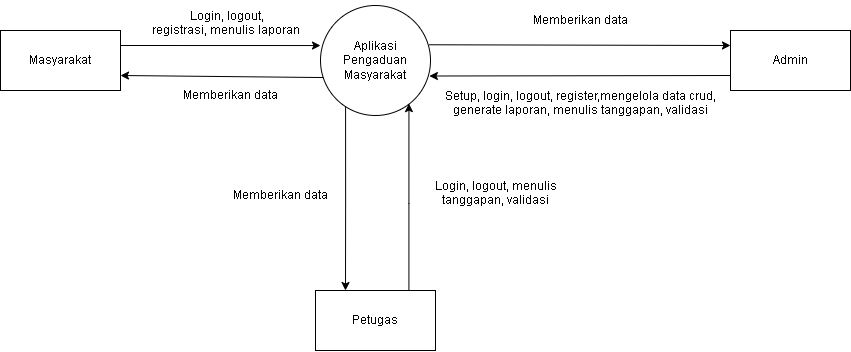

The diagram above was exported from draw.io. Its source (the exported page's mxGraphModel, read from the mxfile embedded in the PNG):
<mxGraphModel dx="1035" dy="614" grid="1" gridSize="10" guides="1" tooltips="1" connect="1" arrows="1" fold="1" page="1" pageScale="1" pageWidth="850" pageHeight="1100" math="0" shadow="0">
  <root>
    <mxCell id="0" />
    <mxCell id="1" parent="0" />
    <mxCell id="p21Rxaxb90Zo6L9eloqz-5" style="edgeStyle=orthogonalEdgeStyle;rounded=0;orthogonalLoop=1;jettySize=auto;html=1;exitX=1;exitY=0.25;exitDx=0;exitDy=0;entryX=0;entryY=0.364;entryDx=0;entryDy=0;entryPerimeter=0;" parent="1" source="p21Rxaxb90Zo6L9eloqz-1" target="p21Rxaxb90Zo6L9eloqz-3" edge="1">
      <mxGeometry relative="1" as="geometry" />
    </mxCell>
    <mxCell id="p21Rxaxb90Zo6L9eloqz-1" value="Masyarakat" style="rounded=0;whiteSpace=wrap;html=1;" parent="1" vertex="1">
      <mxGeometry x="120" y="140" width="120" height="60" as="geometry" />
    </mxCell>
    <mxCell id="jj2wAPiU3lAXjNGzXn53-1" style="edgeStyle=orthogonalEdgeStyle;rounded=0;orthogonalLoop=1;jettySize=auto;html=1;entryX=0.25;entryY=0;entryDx=0;entryDy=0;exitX=0.228;exitY=0.909;exitDx=0;exitDy=0;exitPerimeter=0;" edge="1" parent="1" source="p21Rxaxb90Zo6L9eloqz-3" target="p21Rxaxb90Zo6L9eloqz-7">
      <mxGeometry relative="1" as="geometry">
        <Array as="points" />
      </mxGeometry>
    </mxCell>
    <mxCell id="p21Rxaxb90Zo6L9eloqz-3" value="Aplikasi Pengaduan Masyarakat" style="ellipse;whiteSpace=wrap;html=1;aspect=fixed;" parent="1" vertex="1">
      <mxGeometry x="440" y="115" width="110" height="110" as="geometry" />
    </mxCell>
    <mxCell id="p21Rxaxb90Zo6L9eloqz-6" value="" style="endArrow=classic;html=1;rounded=0;entryX=1;entryY=0.75;entryDx=0;entryDy=0;exitX=0.027;exitY=0.655;exitDx=0;exitDy=0;exitPerimeter=0;" parent="1" source="p21Rxaxb90Zo6L9eloqz-3" target="p21Rxaxb90Zo6L9eloqz-1" edge="1">
      <mxGeometry width="50" height="50" relative="1" as="geometry">
        <mxPoint x="400" y="250" as="sourcePoint" />
        <mxPoint x="450" y="200" as="targetPoint" />
      </mxGeometry>
    </mxCell>
    <mxCell id="jj2wAPiU3lAXjNGzXn53-2" style="edgeStyle=orthogonalEdgeStyle;rounded=0;orthogonalLoop=1;jettySize=auto;html=1;entryX=0.804;entryY=0.892;entryDx=0;entryDy=0;entryPerimeter=0;" edge="1" parent="1" source="p21Rxaxb90Zo6L9eloqz-7" target="p21Rxaxb90Zo6L9eloqz-3">
      <mxGeometry relative="1" as="geometry">
        <Array as="points">
          <mxPoint x="528" y="313" />
        </Array>
      </mxGeometry>
    </mxCell>
    <mxCell id="p21Rxaxb90Zo6L9eloqz-7" value="Petugas" style="rounded=0;whiteSpace=wrap;html=1;" parent="1" vertex="1">
      <mxGeometry x="435" y="400" width="120" height="60" as="geometry" />
    </mxCell>
    <mxCell id="p21Rxaxb90Zo6L9eloqz-8" value="Admin" style="rounded=0;whiteSpace=wrap;html=1;" parent="1" vertex="1">
      <mxGeometry x="850" y="140" width="120" height="60" as="geometry" />
    </mxCell>
    <mxCell id="p21Rxaxb90Zo6L9eloqz-10" value="" style="endArrow=classic;html=1;rounded=0;entryX=0;entryY=0.25;entryDx=0;entryDy=0;exitX=0.987;exitY=0.357;exitDx=0;exitDy=0;exitPerimeter=0;" parent="1" source="p21Rxaxb90Zo6L9eloqz-3" target="p21Rxaxb90Zo6L9eloqz-8" edge="1">
      <mxGeometry width="50" height="50" relative="1" as="geometry">
        <mxPoint x="540" y="140" as="sourcePoint" />
        <mxPoint x="590" y="90" as="targetPoint" />
      </mxGeometry>
    </mxCell>
    <mxCell id="p21Rxaxb90Zo6L9eloqz-11" value="" style="endArrow=classic;html=1;rounded=0;exitX=0;exitY=0.75;exitDx=0;exitDy=0;entryX=0.99;entryY=0.641;entryDx=0;entryDy=0;entryPerimeter=0;" parent="1" source="p21Rxaxb90Zo6L9eloqz-8" target="p21Rxaxb90Zo6L9eloqz-3" edge="1">
      <mxGeometry width="50" height="50" relative="1" as="geometry">
        <mxPoint x="400" y="250" as="sourcePoint" />
        <mxPoint x="550" y="180" as="targetPoint" />
      </mxGeometry>
    </mxCell>
    <mxCell id="p21Rxaxb90Zo6L9eloqz-15" value="&lt;font style=&quot;&quot;&gt;&lt;font style=&quot;font-size: 12px;&quot;&gt;&amp;nbsp;Login, logout, &lt;br&gt;registrasi, menulis laporan&lt;br&gt;&lt;/font&gt;&lt;br&gt;&lt;/font&gt;" style="text;html=1;align=center;verticalAlign=middle;resizable=0;points=[];autosize=1;strokeColor=none;fillColor=none;rotation=0;" parent="1" vertex="1">
      <mxGeometry x="260" y="110" width="170" height="60" as="geometry" />
    </mxCell>
    <mxCell id="jj2wAPiU3lAXjNGzXn53-3" value="&lt;font style=&quot;&quot;&gt;&lt;font style=&quot;font-size: 12px;&quot;&gt;Setup, login, logout, register,mengelola data crud, &lt;br&gt;generate laporan, menulis tanggapan, validasi&lt;br&gt;&lt;/font&gt;&lt;br&gt;&lt;/font&gt;" style="text;html=1;align=center;verticalAlign=middle;resizable=0;points=[];autosize=1;strokeColor=none;fillColor=none;rotation=0;" vertex="1" parent="1">
      <mxGeometry x="555" y="190" width="290" height="60" as="geometry" />
    </mxCell>
    <mxCell id="jj2wAPiU3lAXjNGzXn53-4" value="&lt;font style=&quot;&quot;&gt;&lt;font style=&quot;font-size: 12px;&quot;&gt;Login, logout, menulis &lt;br&gt;tanggapan, validasi&lt;br&gt;&lt;/font&gt;&lt;br&gt;&lt;/font&gt;" style="text;html=1;align=center;verticalAlign=middle;resizable=0;points=[];autosize=1;strokeColor=none;fillColor=none;rotation=0;" vertex="1" parent="1">
      <mxGeometry x="540" y="280" width="150" height="60" as="geometry" />
    </mxCell>
    <mxCell id="jj2wAPiU3lAXjNGzXn53-5" value="&lt;font style=&quot;&quot;&gt;Memberikan data&lt;br&gt;&lt;/font&gt;" style="text;html=1;align=center;verticalAlign=middle;resizable=0;points=[];autosize=1;strokeColor=none;fillColor=none;rotation=0;" vertex="1" parent="1">
      <mxGeometry x="340" y="290" width="120" height="30" as="geometry" />
    </mxCell>
    <mxCell id="jj2wAPiU3lAXjNGzXn53-6" value="&lt;font style=&quot;&quot;&gt;Memberikan data&lt;br&gt;&lt;/font&gt;" style="text;html=1;align=center;verticalAlign=middle;resizable=0;points=[];autosize=1;strokeColor=none;fillColor=none;rotation=0;" vertex="1" parent="1">
      <mxGeometry x="290" y="190" width="120" height="30" as="geometry" />
    </mxCell>
    <mxCell id="jj2wAPiU3lAXjNGzXn53-7" value="&lt;font style=&quot;&quot;&gt;Memberikan data&lt;br&gt;&lt;/font&gt;" style="text;html=1;align=center;verticalAlign=middle;resizable=0;points=[];autosize=1;strokeColor=none;fillColor=none;rotation=0;" vertex="1" parent="1">
      <mxGeometry x="640" y="115" width="120" height="30" as="geometry" />
    </mxCell>
  </root>
</mxGraphModel>